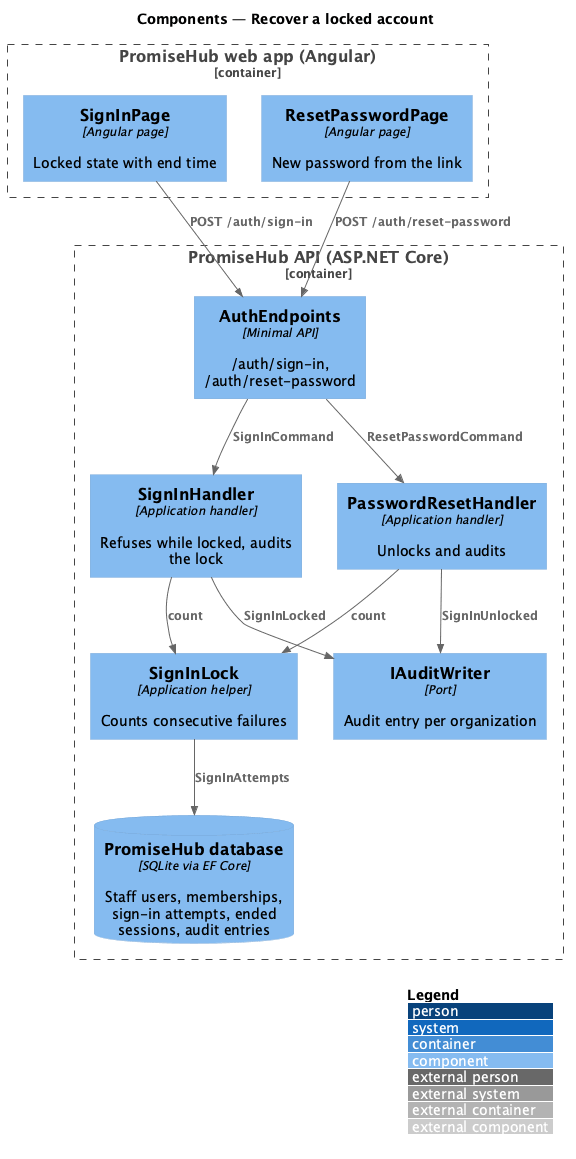

The diagram above was rendered by PlantUML. Its source (embedded in the PNG):
@startuml
!include <C4/C4_Component>
LAYOUT_WITH_LEGEND()
title Components — Recover a locked account
Container_Boundary(web, "PromiseHub web app (Angular)") {
  Component(page, "SignInPage", "Angular page", "Locked state with end time")
  Component(reset, "ResetPasswordPage", "Angular page", "New password from the link")
}
Container_Boundary(api, "PromiseHub API (ASP.NET Core)") {
  Component(ep, "AuthEndpoints", "Minimal API", "/auth/sign-in, /auth/reset-password")
  Component(h, "SignInHandler", "Application handler", "Refuses while locked, audits the lock")
  Component(r, "PasswordResetHandler", "Application handler", "Unlocks and audits")
  Component(lock, "SignInLock", "Application helper", "Counts consecutive failures")
  Component(aud, "IAuditWriter", "Port", "Audit entry per organization")
  ComponentDb(db, "PromiseHub database", "SQLite via EF Core", "Staff users, memberships, sign-in attempts, ended sessions, audit entries")
}
Rel(page, ep, "POST /auth/sign-in")
Rel(reset, ep, "POST /auth/reset-password")
Rel(ep, h, "SignInCommand")
Rel(ep, r, "ResetPasswordCommand")
Rel(h, lock, "count")
Rel(r, lock, "count")
Rel(h, aud, "SignInLocked")
Rel(r, aud, "SignInUnlocked")
Rel(lock, db, "SignInAttempts")
@enduml